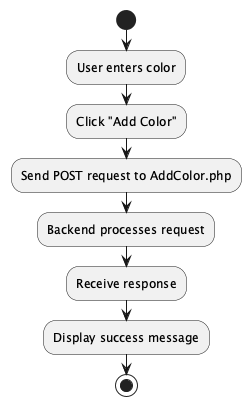

The diagram above was rendered by PlantUML. Its source (embedded in the PNG):
@startuml
start

:User enters color;
:Click "Add Color";

:Send POST request to AddColor.php;

:Backend processes request;

:Receive response;

:Display success message;

stop
@enduml